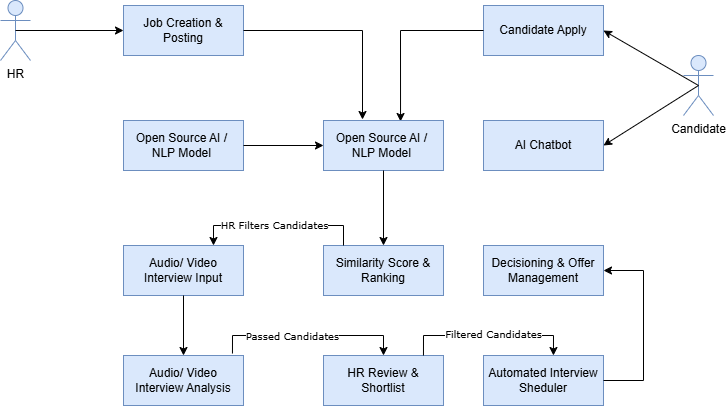

The diagram above was exported from draw.io. Its source (the exported page's mxGraphModel, read from the mxfile embedded in the PNG):
<mxGraphModel dx="872" dy="465" grid="0" gridSize="10" guides="1" tooltips="1" connect="1" arrows="1" fold="1" page="1" pageScale="1" pageWidth="850" pageHeight="1100" math="0" shadow="0">
  <root>
    <mxCell id="0" />
    <mxCell id="1" parent="0" />
    <mxCell id="tENkMfq3EySigKCeu0pR-1" value="HR" style="shape=umlActor;verticalLabelPosition=bottom;verticalAlign=top;html=1;outlineConnect=0;fillColor=#dae8fc;strokeColor=#6c8ebf;" parent="1" vertex="1">
      <mxGeometry x="37" y="35" width="30" height="60" as="geometry" />
    </mxCell>
    <mxCell id="tENkMfq3EySigKCeu0pR-2" value="Candidate" style="shape=umlActor;verticalLabelPosition=bottom;verticalAlign=top;html=1;outlineConnect=0;fillColor=#dae8fc;strokeColor=#6c8ebf;" parent="1" vertex="1">
      <mxGeometry x="720" y="90" width="30" height="60" as="geometry" />
    </mxCell>
    <mxCell id="tENkMfq3EySigKCeu0pR-5" value="Job Creation &amp;amp; Posting" style="rounded=0;whiteSpace=wrap;html=1;fillColor=#dae8fc;strokeColor=#6c8ebf;" parent="1" vertex="1">
      <mxGeometry x="160" y="40" width="120" height="50" as="geometry" />
    </mxCell>
    <mxCell id="tENkMfq3EySigKCeu0pR-6" value="Candidate Apply" style="rounded=0;whiteSpace=wrap;html=1;fillColor=#dae8fc;strokeColor=#6c8ebf;" parent="1" vertex="1">
      <mxGeometry x="520" y="40" width="120" height="50" as="geometry" />
    </mxCell>
    <mxCell id="tENkMfq3EySigKCeu0pR-9" value="Open Source AI /&amp;nbsp;&lt;div&gt;NLP Model&amp;nbsp;&lt;/div&gt;" style="rounded=0;whiteSpace=wrap;html=1;fillColor=#dae8fc;strokeColor=#6c8ebf;" parent="1" vertex="1">
      <mxGeometry x="160" y="155" width="120" height="50" as="geometry" />
    </mxCell>
    <mxCell id="tENkMfq3EySigKCeu0pR-10" value="" style="endArrow=classic;html=1;rounded=0;exitX=0.5;exitY=0.5;exitDx=0;exitDy=0;exitPerimeter=0;entryX=0;entryY=0.5;entryDx=0;entryDy=0;" parent="1" source="tENkMfq3EySigKCeu0pR-1" target="tENkMfq3EySigKCeu0pR-5" edge="1">
      <mxGeometry width="50" height="50" relative="1" as="geometry">
        <mxPoint x="300" y="200" as="sourcePoint" />
        <mxPoint x="350" y="150" as="targetPoint" />
      </mxGeometry>
    </mxCell>
    <mxCell id="tENkMfq3EySigKCeu0pR-11" value="" style="endArrow=classic;html=1;rounded=0;exitX=0.5;exitY=0.5;exitDx=0;exitDy=0;exitPerimeter=0;entryX=1;entryY=0.5;entryDx=0;entryDy=0;" parent="1" source="tENkMfq3EySigKCeu0pR-2" target="tENkMfq3EySigKCeu0pR-6" edge="1">
      <mxGeometry width="50" height="50" relative="1" as="geometry">
        <mxPoint x="300" y="200" as="sourcePoint" />
        <mxPoint x="350" y="150" as="targetPoint" />
      </mxGeometry>
    </mxCell>
    <mxCell id="tENkMfq3EySigKCeu0pR-13" value="" style="endArrow=classic;html=1;rounded=0;exitX=0;exitY=0.5;exitDx=0;exitDy=0;entryX=0.642;entryY=0.02;entryDx=0;entryDy=0;entryPerimeter=0;" parent="1" source="tENkMfq3EySigKCeu0pR-6" target="2petX4FmBhYdFfPwut0h-6" edge="1">
      <mxGeometry width="50" height="50" relative="1" as="geometry">
        <mxPoint x="300" y="200" as="sourcePoint" />
        <mxPoint x="438" y="150" as="targetPoint" />
        <Array as="points">
          <mxPoint x="437" y="65" />
        </Array>
      </mxGeometry>
    </mxCell>
    <mxCell id="tENkMfq3EySigKCeu0pR-14" value="" style="endArrow=classic;html=1;rounded=0;exitX=1;exitY=0.5;exitDx=0;exitDy=0;entryX=0;entryY=0.5;entryDx=0;entryDy=0;" parent="1" source="tENkMfq3EySigKCeu0pR-9" target="2petX4FmBhYdFfPwut0h-6" edge="1">
      <mxGeometry width="50" height="50" relative="1" as="geometry">
        <mxPoint x="300" y="200" as="sourcePoint" />
        <mxPoint x="350" y="180" as="targetPoint" />
      </mxGeometry>
    </mxCell>
    <mxCell id="tENkMfq3EySigKCeu0pR-15" value="Similarity Score &amp;amp; Ranking" style="rounded=0;whiteSpace=wrap;html=1;fillColor=#dae8fc;strokeColor=#6c8ebf;" parent="1" vertex="1">
      <mxGeometry x="360" y="280" width="120" height="50" as="geometry" />
    </mxCell>
    <mxCell id="tENkMfq3EySigKCeu0pR-17" value="AI Chatbot" style="rounded=0;whiteSpace=wrap;html=1;fillColor=#dae8fc;strokeColor=#6c8ebf;" parent="1" vertex="1">
      <mxGeometry x="520" y="155" width="120" height="50" as="geometry" />
    </mxCell>
    <mxCell id="tENkMfq3EySigKCeu0pR-18" value="" style="endArrow=classic;html=1;rounded=0;exitX=0.5;exitY=0.5;exitDx=0;exitDy=0;exitPerimeter=0;entryX=1;entryY=0.5;entryDx=0;entryDy=0;" parent="1" source="tENkMfq3EySigKCeu0pR-2" target="tENkMfq3EySigKCeu0pR-17" edge="1">
      <mxGeometry width="50" height="50" relative="1" as="geometry">
        <mxPoint x="300" y="200" as="sourcePoint" />
        <mxPoint x="350" y="150" as="targetPoint" />
      </mxGeometry>
    </mxCell>
    <mxCell id="tENkMfq3EySigKCeu0pR-19" value="Audio/ Video Interview Input" style="rounded=0;whiteSpace=wrap;html=1;fillColor=#dae8fc;strokeColor=#6c8ebf;" parent="1" vertex="1">
      <mxGeometry x="160" y="280" width="120" height="50" as="geometry" />
    </mxCell>
    <mxCell id="tENkMfq3EySigKCeu0pR-22" value="Audio/ Video Interview Analysis" style="rounded=0;whiteSpace=wrap;html=1;fillColor=#dae8fc;strokeColor=#6c8ebf;" parent="1" vertex="1">
      <mxGeometry x="160" y="390" width="120" height="50" as="geometry" />
    </mxCell>
    <mxCell id="tENkMfq3EySigKCeu0pR-23" value="" style="endArrow=classic;html=1;rounded=0;exitX=0.5;exitY=1;exitDx=0;exitDy=0;" parent="1" source="tENkMfq3EySigKCeu0pR-19" target="tENkMfq3EySigKCeu0pR-22" edge="1">
      <mxGeometry width="50" height="50" relative="1" as="geometry">
        <mxPoint x="300" y="490" as="sourcePoint" />
        <mxPoint x="350" y="440" as="targetPoint" />
      </mxGeometry>
    </mxCell>
    <mxCell id="tENkMfq3EySigKCeu0pR-25" value="HR Review &amp;amp; Shortlist" style="rounded=0;whiteSpace=wrap;html=1;fillColor=#dae8fc;strokeColor=#6c8ebf;" parent="1" vertex="1">
      <mxGeometry x="360" y="390" width="120" height="50" as="geometry" />
    </mxCell>
    <mxCell id="tENkMfq3EySigKCeu0pR-28" value="" style="endArrow=classic;html=1;rounded=0;exitX=0.908;exitY=-0.04;exitDx=0;exitDy=0;exitPerimeter=0;entryX=0.5;entryY=0;entryDx=0;entryDy=0;" parent="1" source="tENkMfq3EySigKCeu0pR-22" target="tENkMfq3EySigKCeu0pR-25" edge="1">
      <mxGeometry width="50" height="50" relative="1" as="geometry">
        <mxPoint x="300" y="320" as="sourcePoint" />
        <mxPoint x="350" y="270" as="targetPoint" />
        <Array as="points">
          <mxPoint x="269" y="370" />
          <mxPoint x="420" y="370" />
        </Array>
      </mxGeometry>
    </mxCell>
    <mxCell id="tENkMfq3EySigKCeu0pR-29" value="&lt;span style=&quot;font-family: Verdana;&quot;&gt;&lt;font style=&quot;font-size: 10px;&quot;&gt;Passed Candidates&lt;/font&gt;&lt;/span&gt;" style="edgeLabel;html=1;align=center;verticalAlign=middle;resizable=0;points=[];" parent="tENkMfq3EySigKCeu0pR-28" connectable="0" vertex="1">
      <mxGeometry x="-0.1746" relative="1" as="geometry">
        <mxPoint as="offset" />
      </mxGeometry>
    </mxCell>
    <mxCell id="tENkMfq3EySigKCeu0pR-30" value="Automated Interview Sheduler" style="rounded=0;whiteSpace=wrap;html=1;fillColor=#dae8fc;strokeColor=#6c8ebf;" parent="1" vertex="1">
      <mxGeometry x="520" y="390" width="120" height="50" as="geometry" />
    </mxCell>
    <mxCell id="tENkMfq3EySigKCeu0pR-31" value="" style="endArrow=classic;html=1;rounded=0;entryX=0.583;entryY=0;entryDx=0;entryDy=0;entryPerimeter=0;exitX=0.833;exitY=0;exitDx=0;exitDy=0;exitPerimeter=0;" parent="1" source="tENkMfq3EySigKCeu0pR-25" target="tENkMfq3EySigKCeu0pR-30" edge="1">
      <mxGeometry width="50" height="50" relative="1" as="geometry">
        <mxPoint x="460" y="360" as="sourcePoint" />
        <mxPoint x="350" y="270" as="targetPoint" />
        <Array as="points">
          <mxPoint x="460" y="370" />
          <mxPoint x="590" y="370" />
        </Array>
      </mxGeometry>
    </mxCell>
    <mxCell id="tENkMfq3EySigKCeu0pR-32" value="&lt;span style=&quot;font-family: Verdana; font-size: 10px;&quot;&gt;Filtered Candidates&lt;/span&gt;" style="edgeLabel;html=1;align=center;verticalAlign=middle;resizable=0;points=[];" parent="tENkMfq3EySigKCeu0pR-31" connectable="0" vertex="1">
      <mxGeometry x="-0.1059" y="2" relative="1" as="geometry">
        <mxPoint x="14" as="offset" />
      </mxGeometry>
    </mxCell>
    <mxCell id="tENkMfq3EySigKCeu0pR-33" value="Decisioning &amp;amp; Offer Management" style="rounded=0;whiteSpace=wrap;html=1;fillColor=#dae8fc;strokeColor=#6c8ebf;" parent="1" vertex="1">
      <mxGeometry x="520" y="280" width="120" height="50" as="geometry" />
    </mxCell>
    <mxCell id="tENkMfq3EySigKCeu0pR-34" value="" style="endArrow=classic;html=1;rounded=0;exitX=1;exitY=0.5;exitDx=0;exitDy=0;entryX=1;entryY=0.5;entryDx=0;entryDy=0;" parent="1" source="tENkMfq3EySigKCeu0pR-30" target="tENkMfq3EySigKCeu0pR-33" edge="1">
      <mxGeometry width="50" height="50" relative="1" as="geometry">
        <mxPoint x="580" y="440" as="sourcePoint" />
        <mxPoint x="680" y="310" as="targetPoint" />
        <Array as="points">
          <mxPoint x="680" y="415" />
          <mxPoint x="680" y="305" />
        </Array>
      </mxGeometry>
    </mxCell>
    <mxCell id="2petX4FmBhYdFfPwut0h-4" value="" style="endArrow=classic;html=1;rounded=0;entryX=0.75;entryY=0;entryDx=0;entryDy=0;" edge="1" parent="1" target="tENkMfq3EySigKCeu0pR-19">
      <mxGeometry width="50" height="50" relative="1" as="geometry">
        <mxPoint x="380" y="280" as="sourcePoint" />
        <mxPoint x="250" y="260" as="targetPoint" />
        <Array as="points">
          <mxPoint x="380" y="260" />
          <mxPoint x="250" y="260" />
        </Array>
      </mxGeometry>
    </mxCell>
    <mxCell id="2petX4FmBhYdFfPwut0h-5" value="&lt;span style=&quot;font-family: Verdana; font-size: 10px;&quot;&gt;HR Filters Candidates&lt;/span&gt;" style="edgeLabel;html=1;align=center;verticalAlign=middle;resizable=0;points=[];" vertex="1" connectable="0" parent="2petX4FmBhYdFfPwut0h-4">
      <mxGeometry x="0.0588" y="-1" relative="1" as="geometry">
        <mxPoint as="offset" />
      </mxGeometry>
    </mxCell>
    <mxCell id="2petX4FmBhYdFfPwut0h-6" value="Open Source AI /&amp;nbsp;&lt;div&gt;NLP Model&amp;nbsp;&lt;/div&gt;" style="rounded=0;whiteSpace=wrap;html=1;fillColor=#dae8fc;strokeColor=#6c8ebf;" vertex="1" parent="1">
      <mxGeometry x="360" y="155" width="120" height="50" as="geometry" />
    </mxCell>
    <mxCell id="2petX4FmBhYdFfPwut0h-7" value="" style="endArrow=classic;html=1;rounded=0;exitX=1;exitY=0.5;exitDx=0;exitDy=0;entryX=0.325;entryY=-0.02;entryDx=0;entryDy=0;entryPerimeter=0;" edge="1" parent="1" source="tENkMfq3EySigKCeu0pR-5" target="2petX4FmBhYdFfPwut0h-6">
      <mxGeometry width="50" height="50" relative="1" as="geometry">
        <mxPoint x="400" y="270" as="sourcePoint" />
        <mxPoint x="450" y="220" as="targetPoint" />
        <Array as="points">
          <mxPoint x="399" y="65" />
        </Array>
      </mxGeometry>
    </mxCell>
    <mxCell id="2petX4FmBhYdFfPwut0h-8" value="" style="endArrow=classic;html=1;rounded=0;exitX=0.5;exitY=1;exitDx=0;exitDy=0;entryX=0.5;entryY=0;entryDx=0;entryDy=0;" edge="1" parent="1" source="2petX4FmBhYdFfPwut0h-6" target="tENkMfq3EySigKCeu0pR-15">
      <mxGeometry width="50" height="50" relative="1" as="geometry">
        <mxPoint x="400" y="270" as="sourcePoint" />
        <mxPoint x="450" y="220" as="targetPoint" />
      </mxGeometry>
    </mxCell>
  </root>
</mxGraphModel>